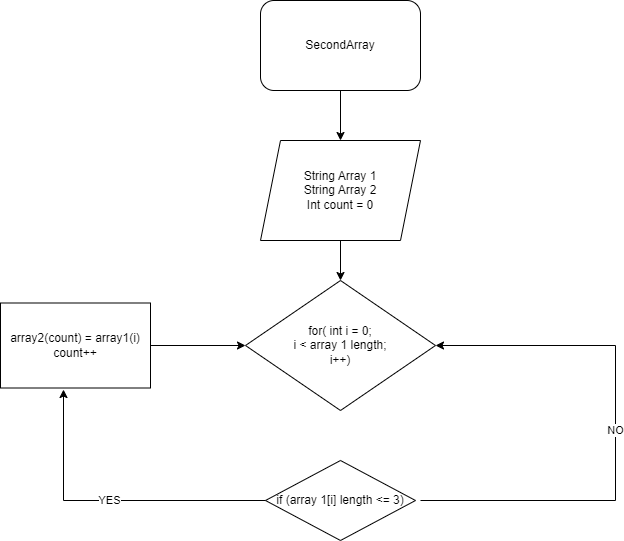

The diagram above was exported from draw.io. Its source (the exported page's mxGraphModel, read from the mxfile embedded in the PNG):
<mxGraphModel dx="1434" dy="790" grid="1" gridSize="10" guides="1" tooltips="1" connect="1" arrows="1" fold="1" page="1" pageScale="1" pageWidth="827" pageHeight="1169" math="0" shadow="0">
  <root>
    <mxCell id="0" />
    <mxCell id="1" parent="0" />
    <mxCell id="qaVwXlLnylezPdrAcq89-1" value="SecondArray" style="rounded=1;whiteSpace=wrap;html=1;" parent="1" vertex="1">
      <mxGeometry x="370" y="80" width="160" height="90" as="geometry" />
    </mxCell>
    <mxCell id="qaVwXlLnylezPdrAcq89-2" value="String Array 1&lt;br&gt;String Array 2&lt;br&gt;Int count = 0" style="shape=parallelogram;perimeter=parallelogramPerimeter;whiteSpace=wrap;html=1;fixedSize=1;" parent="1" vertex="1">
      <mxGeometry x="370" y="220" width="160" height="100" as="geometry" />
    </mxCell>
    <mxCell id="443exeDQs5rjGdxBhnmc-1" value="for( int i = 0;&lt;br&gt;i &amp;lt; array 1 length;&lt;br&gt;i++)" style="rhombus;whiteSpace=wrap;html=1;" parent="1" vertex="1">
      <mxGeometry x="355" y="360" width="190" height="130" as="geometry" />
    </mxCell>
    <mxCell id="443exeDQs5rjGdxBhnmc-2" value="if (array 1[i] length &amp;lt;= 3)" style="rhombus;whiteSpace=wrap;html=1;" parent="1" vertex="1">
      <mxGeometry x="375" y="540" width="150" height="80" as="geometry" />
    </mxCell>
    <mxCell id="443exeDQs5rjGdxBhnmc-3" value="array2(count) = array1(i)&lt;br&gt;count++" style="rounded=0;whiteSpace=wrap;html=1;" parent="1" vertex="1">
      <mxGeometry x="110" y="382.5" width="150" height="85" as="geometry" />
    </mxCell>
    <mxCell id="443exeDQs5rjGdxBhnmc-4" value="YES" style="endArrow=classic;html=1;rounded=0;exitX=0;exitY=0.5;exitDx=0;exitDy=0;entryX=0.42;entryY=1.018;entryDx=0;entryDy=0;entryPerimeter=0;" parent="1" source="443exeDQs5rjGdxBhnmc-2" target="443exeDQs5rjGdxBhnmc-3" edge="1">
      <mxGeometry width="50" height="50" relative="1" as="geometry">
        <mxPoint x="370" y="630" as="sourcePoint" />
        <mxPoint x="420" y="580" as="targetPoint" />
        <Array as="points">
          <mxPoint x="173" y="580" />
        </Array>
      </mxGeometry>
    </mxCell>
    <mxCell id="443exeDQs5rjGdxBhnmc-5" value="NO" style="endArrow=classic;html=1;rounded=0;" parent="1" edge="1">
      <mxGeometry width="50" height="50" relative="1" as="geometry">
        <mxPoint x="530" y="580" as="sourcePoint" />
        <mxPoint x="545" y="425" as="targetPoint" />
        <Array as="points">
          <mxPoint x="725" y="580" />
          <mxPoint x="725" y="425" />
        </Array>
      </mxGeometry>
    </mxCell>
    <mxCell id="443exeDQs5rjGdxBhnmc-6" value="" style="endArrow=classic;html=1;rounded=0;entryX=0;entryY=0.5;entryDx=0;entryDy=0;" parent="1" source="443exeDQs5rjGdxBhnmc-3" target="443exeDQs5rjGdxBhnmc-1" edge="1">
      <mxGeometry width="50" height="50" relative="1" as="geometry">
        <mxPoint x="260" y="475" as="sourcePoint" />
        <mxPoint x="330.71067811865476" y="425" as="targetPoint" />
      </mxGeometry>
    </mxCell>
    <mxCell id="443exeDQs5rjGdxBhnmc-7" value="" style="endArrow=classic;html=1;rounded=0;exitX=0.5;exitY=1;exitDx=0;exitDy=0;entryX=0.5;entryY=0;entryDx=0;entryDy=0;" parent="1" source="qaVwXlLnylezPdrAcq89-2" target="443exeDQs5rjGdxBhnmc-1" edge="1">
      <mxGeometry width="50" height="50" relative="1" as="geometry">
        <mxPoint x="530" y="380" as="sourcePoint" />
        <mxPoint x="580" y="330" as="targetPoint" />
      </mxGeometry>
    </mxCell>
    <mxCell id="443exeDQs5rjGdxBhnmc-8" value="" style="endArrow=classic;html=1;rounded=0;exitX=0.5;exitY=1;exitDx=0;exitDy=0;entryX=0.5;entryY=0;entryDx=0;entryDy=0;" parent="1" source="qaVwXlLnylezPdrAcq89-1" target="qaVwXlLnylezPdrAcq89-2" edge="1">
      <mxGeometry width="50" height="50" relative="1" as="geometry">
        <mxPoint x="330" y="190" as="sourcePoint" />
        <mxPoint x="380" y="140" as="targetPoint" />
      </mxGeometry>
    </mxCell>
  </root>
</mxGraphModel>